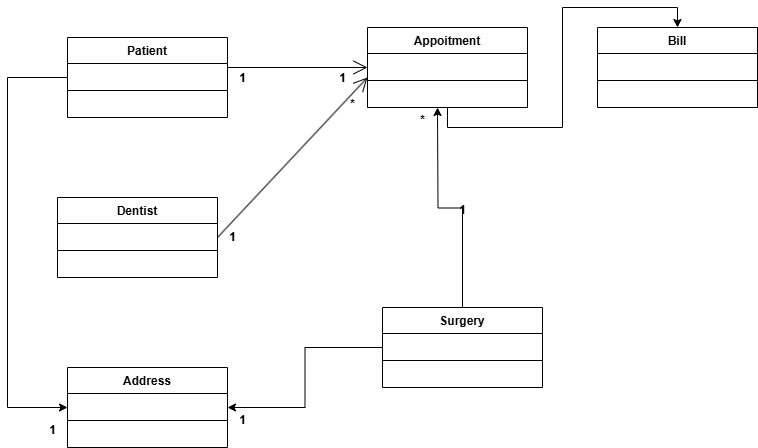

The diagram above was exported from draw.io. Its source (the exported page's mxGraphModel, read from the mxfile embedded in the PNG):
<mxGraphModel dx="1044" dy="567" grid="1" gridSize="10" guides="1" tooltips="1" connect="1" arrows="1" fold="1" page="1" pageScale="1" pageWidth="850" pageHeight="1100" math="0" shadow="0">
  <root>
    <mxCell id="0" />
    <mxCell id="1" parent="0" />
    <mxCell id="W1oN7fLfDUhi4Pjl1U48-24" style="edgeStyle=orthogonalEdgeStyle;rounded=0;orthogonalLoop=1;jettySize=auto;html=1;exitX=0;exitY=0.5;exitDx=0;exitDy=0;entryX=0;entryY=0.5;entryDx=0;entryDy=0;" edge="1" parent="1" source="W1oN7fLfDUhi4Pjl1U48-1" target="W1oN7fLfDUhi4Pjl1U48-19">
      <mxGeometry relative="1" as="geometry">
        <Array as="points">
          <mxPoint x="40" y="170" />
          <mxPoint x="40" y="500" />
        </Array>
      </mxGeometry>
    </mxCell>
    <mxCell id="W1oN7fLfDUhi4Pjl1U48-1" value="Patient" style="swimlane;fontStyle=1;align=center;verticalAlign=top;childLayout=stackLayout;horizontal=1;startSize=26;horizontalStack=0;resizeParent=1;resizeParentMax=0;resizeLast=0;collapsible=1;marginBottom=0;whiteSpace=wrap;html=1;" vertex="1" parent="1">
      <mxGeometry x="100" y="130" width="160" height="80" as="geometry" />
    </mxCell>
    <mxCell id="W1oN7fLfDUhi4Pjl1U48-3" value="" style="line;strokeWidth=1;fillColor=none;align=left;verticalAlign=middle;spacingTop=-1;spacingLeft=3;spacingRight=3;rotatable=0;labelPosition=right;points=[];portConstraint=eastwest;strokeColor=inherit;" vertex="1" parent="W1oN7fLfDUhi4Pjl1U48-1">
      <mxGeometry y="26" width="160" height="54" as="geometry" />
    </mxCell>
    <mxCell id="W1oN7fLfDUhi4Pjl1U48-28" style="edgeStyle=orthogonalEdgeStyle;rounded=0;orthogonalLoop=1;jettySize=auto;html=1;exitX=0.5;exitY=1;exitDx=0;exitDy=0;entryX=0.5;entryY=0;entryDx=0;entryDy=0;" edge="1" parent="1" source="W1oN7fLfDUhi4Pjl1U48-5" target="W1oN7fLfDUhi4Pjl1U48-26">
      <mxGeometry relative="1" as="geometry" />
    </mxCell>
    <mxCell id="W1oN7fLfDUhi4Pjl1U48-5" value="Appoitment" style="swimlane;fontStyle=1;align=center;verticalAlign=top;childLayout=stackLayout;horizontal=1;startSize=26;horizontalStack=0;resizeParent=1;resizeParentMax=0;resizeLast=0;collapsible=1;marginBottom=0;whiteSpace=wrap;html=1;" vertex="1" parent="1">
      <mxGeometry x="400" y="120" width="160" height="80" as="geometry" />
    </mxCell>
    <mxCell id="W1oN7fLfDUhi4Pjl1U48-6" value="" style="line;strokeWidth=1;fillColor=none;align=left;verticalAlign=middle;spacingTop=-1;spacingLeft=3;spacingRight=3;rotatable=0;labelPosition=right;points=[];portConstraint=eastwest;strokeColor=inherit;" vertex="1" parent="W1oN7fLfDUhi4Pjl1U48-5">
      <mxGeometry y="26" width="160" height="54" as="geometry" />
    </mxCell>
    <mxCell id="W1oN7fLfDUhi4Pjl1U48-7" value="" style="endArrow=open;endFill=1;endSize=12;html=1;rounded=0;entryX=0;entryY=0.5;entryDx=0;entryDy=0;" edge="1" parent="1" target="W1oN7fLfDUhi4Pjl1U48-5">
      <mxGeometry width="160" relative="1" as="geometry">
        <mxPoint x="260" y="160" as="sourcePoint" />
        <mxPoint x="360" y="170" as="targetPoint" />
      </mxGeometry>
    </mxCell>
    <mxCell id="W1oN7fLfDUhi4Pjl1U48-10" value="Dentist" style="swimlane;fontStyle=1;align=center;verticalAlign=top;childLayout=stackLayout;horizontal=1;startSize=26;horizontalStack=0;resizeParent=1;resizeParentMax=0;resizeLast=0;collapsible=1;marginBottom=0;whiteSpace=wrap;html=1;" vertex="1" parent="1">
      <mxGeometry x="90" y="290" width="160" height="80" as="geometry" />
    </mxCell>
    <mxCell id="W1oN7fLfDUhi4Pjl1U48-11" value="" style="line;strokeWidth=1;fillColor=none;align=left;verticalAlign=middle;spacingTop=-1;spacingLeft=3;spacingRight=3;rotatable=0;labelPosition=right;points=[];portConstraint=eastwest;strokeColor=inherit;" vertex="1" parent="W1oN7fLfDUhi4Pjl1U48-10">
      <mxGeometry y="26" width="160" height="54" as="geometry" />
    </mxCell>
    <mxCell id="W1oN7fLfDUhi4Pjl1U48-12" value="" style="endArrow=open;endFill=1;endSize=12;html=1;rounded=0;exitX=1;exitY=0.5;exitDx=0;exitDy=0;" edge="1" parent="1" source="W1oN7fLfDUhi4Pjl1U48-10">
      <mxGeometry width="160" relative="1" as="geometry">
        <mxPoint x="270" y="170" as="sourcePoint" />
        <mxPoint x="400" y="170" as="targetPoint" />
      </mxGeometry>
    </mxCell>
    <mxCell id="W1oN7fLfDUhi4Pjl1U48-13" value="1" style="text;align=center;fontStyle=1;verticalAlign=middle;spacingLeft=3;spacingRight=3;strokeColor=none;rotatable=0;points=[[0,0.5],[1,0.5]];portConstraint=eastwest;html=1;" vertex="1" parent="1">
      <mxGeometry x="250" y="317" width="30" height="26" as="geometry" />
    </mxCell>
    <mxCell id="W1oN7fLfDUhi4Pjl1U48-14" value="*" style="text;align=center;fontStyle=1;verticalAlign=middle;spacingLeft=3;spacingRight=3;strokeColor=none;rotatable=0;points=[[0,0.5],[1,0.5]];portConstraint=eastwest;html=1;" vertex="1" parent="1">
      <mxGeometry x="370" y="184" width="30" height="26" as="geometry" />
    </mxCell>
    <mxCell id="W1oN7fLfDUhi4Pjl1U48-15" value="1" style="text;align=center;fontStyle=1;verticalAlign=middle;spacingLeft=3;spacingRight=3;strokeColor=none;rotatable=0;points=[[0,0.5],[1,0.5]];portConstraint=eastwest;html=1;" vertex="1" parent="1">
      <mxGeometry x="260" y="158" width="30" height="26" as="geometry" />
    </mxCell>
    <mxCell id="W1oN7fLfDUhi4Pjl1U48-16" value="1" style="text;align=center;fontStyle=1;verticalAlign=middle;spacingLeft=3;spacingRight=3;strokeColor=none;rotatable=0;points=[[0,0.5],[1,0.5]];portConstraint=eastwest;html=1;" vertex="1" parent="1">
      <mxGeometry x="360" y="158" width="30" height="26" as="geometry" />
    </mxCell>
    <mxCell id="W1oN7fLfDUhi4Pjl1U48-19" value="Address" style="swimlane;fontStyle=1;align=center;verticalAlign=top;childLayout=stackLayout;horizontal=1;startSize=26;horizontalStack=0;resizeParent=1;resizeParentMax=0;resizeLast=0;collapsible=1;marginBottom=0;whiteSpace=wrap;html=1;" vertex="1" parent="1">
      <mxGeometry x="100" y="460" width="160" height="80" as="geometry" />
    </mxCell>
    <mxCell id="W1oN7fLfDUhi4Pjl1U48-20" value="" style="line;strokeWidth=1;fillColor=none;align=left;verticalAlign=middle;spacingTop=-1;spacingLeft=3;spacingRight=3;rotatable=0;labelPosition=right;points=[];portConstraint=eastwest;strokeColor=inherit;" vertex="1" parent="W1oN7fLfDUhi4Pjl1U48-19">
      <mxGeometry y="26" width="160" height="54" as="geometry" />
    </mxCell>
    <mxCell id="W1oN7fLfDUhi4Pjl1U48-25" value="1" style="text;align=center;fontStyle=1;verticalAlign=middle;spacingLeft=3;spacingRight=3;strokeColor=none;rotatable=0;points=[[0,0.5],[1,0.5]];portConstraint=eastwest;html=1;" vertex="1" parent="1">
      <mxGeometry x="70" y="510" width="30" height="26" as="geometry" />
    </mxCell>
    <mxCell id="W1oN7fLfDUhi4Pjl1U48-26" value="Bill" style="swimlane;fontStyle=1;align=center;verticalAlign=top;childLayout=stackLayout;horizontal=1;startSize=26;horizontalStack=0;resizeParent=1;resizeParentMax=0;resizeLast=0;collapsible=1;marginBottom=0;whiteSpace=wrap;html=1;" vertex="1" parent="1">
      <mxGeometry x="630" y="120" width="160" height="80" as="geometry" />
    </mxCell>
    <mxCell id="W1oN7fLfDUhi4Pjl1U48-27" value="" style="line;strokeWidth=1;fillColor=none;align=left;verticalAlign=middle;spacingTop=-1;spacingLeft=3;spacingRight=3;rotatable=0;labelPosition=right;points=[];portConstraint=eastwest;strokeColor=inherit;" vertex="1" parent="W1oN7fLfDUhi4Pjl1U48-26">
      <mxGeometry y="26" width="160" height="54" as="geometry" />
    </mxCell>
    <mxCell id="W1oN7fLfDUhi4Pjl1U48-29" value="1" style="text;align=center;fontStyle=1;verticalAlign=middle;spacingLeft=3;spacingRight=3;strokeColor=none;rotatable=0;points=[[0,0.5],[1,0.5]];portConstraint=eastwest;html=1;" vertex="1" parent="1">
      <mxGeometry x="480" y="290" width="30" height="26" as="geometry" />
    </mxCell>
    <mxCell id="W1oN7fLfDUhi4Pjl1U48-34" style="edgeStyle=orthogonalEdgeStyle;rounded=0;orthogonalLoop=1;jettySize=auto;html=1;entryX=1;entryY=0.5;entryDx=0;entryDy=0;" edge="1" parent="1" source="W1oN7fLfDUhi4Pjl1U48-30" target="W1oN7fLfDUhi4Pjl1U48-19">
      <mxGeometry relative="1" as="geometry" />
    </mxCell>
    <mxCell id="W1oN7fLfDUhi4Pjl1U48-37" style="edgeStyle=orthogonalEdgeStyle;rounded=0;orthogonalLoop=1;jettySize=auto;html=1;" edge="1" parent="1" source="W1oN7fLfDUhi4Pjl1U48-30">
      <mxGeometry relative="1" as="geometry">
        <mxPoint x="470" y="200" as="targetPoint" />
      </mxGeometry>
    </mxCell>
    <mxCell id="W1oN7fLfDUhi4Pjl1U48-30" value="Surgery" style="swimlane;fontStyle=1;align=center;verticalAlign=top;childLayout=stackLayout;horizontal=1;startSize=26;horizontalStack=0;resizeParent=1;resizeParentMax=0;resizeLast=0;collapsible=1;marginBottom=0;whiteSpace=wrap;html=1;" vertex="1" parent="1">
      <mxGeometry x="415" y="400" width="160" height="80" as="geometry" />
    </mxCell>
    <mxCell id="W1oN7fLfDUhi4Pjl1U48-31" value="" style="line;strokeWidth=1;fillColor=none;align=left;verticalAlign=middle;spacingTop=-1;spacingLeft=3;spacingRight=3;rotatable=0;labelPosition=right;points=[];portConstraint=eastwest;strokeColor=inherit;" vertex="1" parent="W1oN7fLfDUhi4Pjl1U48-30">
      <mxGeometry y="26" width="160" height="54" as="geometry" />
    </mxCell>
    <mxCell id="W1oN7fLfDUhi4Pjl1U48-35" value="1" style="text;align=center;fontStyle=1;verticalAlign=middle;spacingLeft=3;spacingRight=3;strokeColor=none;rotatable=0;points=[[0,0.5],[1,0.5]];portConstraint=eastwest;html=1;" vertex="1" parent="1">
      <mxGeometry x="260" y="500" width="30" height="26" as="geometry" />
    </mxCell>
    <mxCell id="W1oN7fLfDUhi4Pjl1U48-38" value="*" style="text;align=center;fontStyle=1;verticalAlign=middle;spacingLeft=3;spacingRight=3;strokeColor=none;rotatable=0;points=[[0,0.5],[1,0.5]];portConstraint=eastwest;html=1;" vertex="1" parent="1">
      <mxGeometry x="440" y="200" width="30" height="26" as="geometry" />
    </mxCell>
  </root>
</mxGraphModel>